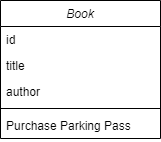

The diagram above was exported from draw.io. Its source (the exported page's mxGraphModel, read from the mxfile embedded in the PNG):
<mxGraphModel dx="1422" dy="762" grid="1" gridSize="10" guides="1" tooltips="1" connect="1" arrows="1" fold="1" page="1" pageScale="1" pageWidth="827" pageHeight="1169" math="0" shadow="0">
  <root>
    <mxCell id="WIyWlLk6GJQsqaUBKTNV-0" />
    <mxCell id="WIyWlLk6GJQsqaUBKTNV-1" parent="WIyWlLk6GJQsqaUBKTNV-0" />
    <mxCell id="zkfFHV4jXpPFQw0GAbJ--0" value="Book" style="swimlane;fontStyle=2;align=center;verticalAlign=top;childLayout=stackLayout;horizontal=1;startSize=26;horizontalStack=0;resizeParent=1;resizeLast=0;collapsible=1;marginBottom=0;rounded=0;shadow=0;strokeWidth=1;" parent="WIyWlLk6GJQsqaUBKTNV-1" vertex="1">
      <mxGeometry x="220" y="120" width="160" height="138" as="geometry">
        <mxRectangle x="230" y="140" width="160" height="26" as="alternateBounds" />
      </mxGeometry>
    </mxCell>
    <mxCell id="zkfFHV4jXpPFQw0GAbJ--1" value="id" style="text;align=left;verticalAlign=top;spacingLeft=4;spacingRight=4;overflow=hidden;rotatable=0;points=[[0,0.5],[1,0.5]];portConstraint=eastwest;" parent="zkfFHV4jXpPFQw0GAbJ--0" vertex="1">
      <mxGeometry y="26" width="160" height="26" as="geometry" />
    </mxCell>
    <mxCell id="zkfFHV4jXpPFQw0GAbJ--2" value="title" style="text;align=left;verticalAlign=top;spacingLeft=4;spacingRight=4;overflow=hidden;rotatable=0;points=[[0,0.5],[1,0.5]];portConstraint=eastwest;rounded=0;shadow=0;html=0;" parent="zkfFHV4jXpPFQw0GAbJ--0" vertex="1">
      <mxGeometry y="52" width="160" height="26" as="geometry" />
    </mxCell>
    <mxCell id="zkfFHV4jXpPFQw0GAbJ--3" value="author" style="text;align=left;verticalAlign=top;spacingLeft=4;spacingRight=4;overflow=hidden;rotatable=0;points=[[0,0.5],[1,0.5]];portConstraint=eastwest;rounded=0;shadow=0;html=0;" parent="zkfFHV4jXpPFQw0GAbJ--0" vertex="1">
      <mxGeometry y="78" width="160" height="26" as="geometry" />
    </mxCell>
    <mxCell id="zkfFHV4jXpPFQw0GAbJ--4" value="" style="line;html=1;strokeWidth=1;align=left;verticalAlign=middle;spacingTop=-1;spacingLeft=3;spacingRight=3;rotatable=0;labelPosition=right;points=[];portConstraint=eastwest;" parent="zkfFHV4jXpPFQw0GAbJ--0" vertex="1">
      <mxGeometry y="104" width="160" height="8" as="geometry" />
    </mxCell>
    <mxCell id="zkfFHV4jXpPFQw0GAbJ--5" value="Purchase Parking Pass" style="text;align=left;verticalAlign=top;spacingLeft=4;spacingRight=4;overflow=hidden;rotatable=0;points=[[0,0.5],[1,0.5]];portConstraint=eastwest;" parent="zkfFHV4jXpPFQw0GAbJ--0" vertex="1">
      <mxGeometry y="112" width="160" height="26" as="geometry" />
    </mxCell>
  </root>
</mxGraphModel>